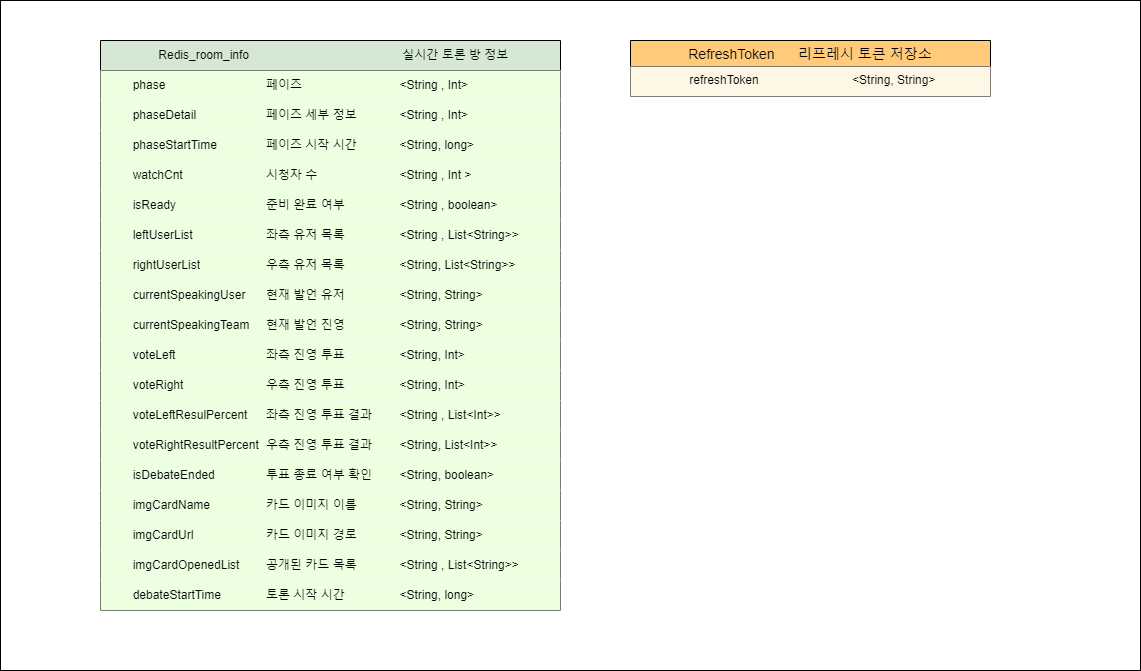

The diagram above was exported from draw.io. Its source (the exported page's mxGraphModel, read from the mxfile embedded in the PNG):
<mxGraphModel dx="2368" dy="684" grid="1" gridSize="10" guides="1" tooltips="1" connect="1" arrows="1" fold="1" page="1" pageScale="1" pageWidth="850" pageHeight="1100" math="0" shadow="0" extFonts="Permanent Marker^https://fonts.googleapis.com/css?family=Permanent+Marker">
  <root>
    <mxCell id="0" />
    <mxCell id="1" parent="0" />
    <mxCell id="rQbpbtU-D3-CJydZ9nb0-40" value="" style="rounded=0;whiteSpace=wrap;html=1;" vertex="1" parent="1">
      <mxGeometry x="-240" width="1140" height="670" as="geometry" />
    </mxCell>
    <mxCell id="rQbpbtU-D3-CJydZ9nb0-1" value="&amp;nbsp; Redis_room_info&amp;nbsp; &amp;nbsp; &amp;nbsp; &amp;nbsp; &amp;nbsp; &amp;nbsp; &amp;nbsp; &amp;nbsp; &amp;nbsp; &amp;nbsp; &amp;nbsp; &amp;nbsp; &amp;nbsp; &amp;nbsp; &amp;nbsp; &amp;nbsp; &amp;nbsp; &amp;nbsp; &amp;nbsp; &amp;nbsp; &amp;nbsp; &amp;nbsp; &amp;nbsp; 실시간 토론 방 정보" style="swimlane;fontStyle=0;childLayout=stackLayout;horizontal=1;startSize=30;horizontalStack=0;resizeParent=1;resizeParentMax=0;resizeLast=0;collapsible=1;marginBottom=0;whiteSpace=wrap;html=1;fillColor=#D5E8D4;" vertex="1" parent="1">
      <mxGeometry x="-140" y="40" width="460" height="570" as="geometry">
        <mxRectangle x="-10" y="60" width="400" height="30" as="alternateBounds" />
      </mxGeometry>
    </mxCell>
    <mxCell id="rQbpbtU-D3-CJydZ9nb0-2" value="&lt;span style=&quot;white-space: pre;&quot;&gt;&#09;&lt;/span&gt;phase&lt;span style=&quot;white-space: pre;&quot;&gt;&#09;&lt;/span&gt;&lt;span style=&quot;white-space: pre;&quot;&gt;&#09;&lt;/span&gt;&lt;span style=&quot;white-space: pre;&quot;&gt;&#09;&lt;span style=&quot;white-space: pre;&quot;&gt;&#09;&lt;/span&gt;&lt;/span&gt;페이즈&lt;span style=&quot;white-space: pre;&quot;&gt;&#09;&lt;/span&gt;&lt;span style=&quot;white-space: pre;&quot;&gt;&#09;&lt;/span&gt;&lt;span style=&quot;white-space: pre;&quot;&gt;&#09;&lt;/span&gt;&lt;span style=&quot;white-space: pre;&quot;&gt;&#09;&lt;/span&gt;&amp;lt;String , Int&amp;gt;" style="text;strokeColor=none;fillColor=#ECFFE0;align=left;verticalAlign=middle;spacingLeft=4;spacingRight=4;overflow=hidden;points=[[0,0.5],[1,0.5]];portConstraint=eastwest;rotatable=0;whiteSpace=wrap;html=1;" vertex="1" parent="rQbpbtU-D3-CJydZ9nb0-1">
      <mxGeometry y="30" width="460" height="30" as="geometry" />
    </mxCell>
    <mxCell id="rQbpbtU-D3-CJydZ9nb0-3" value="&lt;span style=&quot;white-space: pre;&quot;&gt;&#09;&lt;/span&gt;phaseDetail&lt;span style=&quot;white-space: pre;&quot;&gt;&#09;&lt;/span&gt;&lt;span style=&quot;white-space: pre;&quot;&gt;&#09;&lt;span style=&quot;white-space: pre;&quot;&gt;&#09;&lt;/span&gt;&lt;/span&gt;페이즈 세부 정보&lt;span style=&quot;white-space: pre;&quot;&gt;&#09;&lt;/span&gt;&lt;span style=&quot;white-space: pre;&quot;&gt;&#09;&lt;/span&gt;&amp;lt;String , Int&amp;gt;" style="text;strokeColor=none;fillColor=#ECFFE0;align=left;verticalAlign=middle;spacingLeft=4;spacingRight=4;overflow=hidden;points=[[0,0.5],[1,0.5]];portConstraint=eastwest;rotatable=0;whiteSpace=wrap;html=1;" vertex="1" parent="rQbpbtU-D3-CJydZ9nb0-1">
      <mxGeometry y="60" width="460" height="30" as="geometry" />
    </mxCell>
    <mxCell id="rQbpbtU-D3-CJydZ9nb0-4" value="&lt;span style=&quot;white-space: pre;&quot;&gt;&#09;&lt;/span&gt;phaseStartTime&lt;span style=&quot;white-space: pre;&quot;&gt;&#09;&lt;span style=&quot;white-space: pre;&quot;&gt;&#09;&lt;/span&gt;&lt;/span&gt;페이즈 시작 시간&lt;span style=&quot;white-space: pre;&quot;&gt;&#09;&lt;/span&gt;&lt;span style=&quot;white-space: pre;&quot;&gt;&#09;&lt;/span&gt;&amp;lt;String, long&amp;gt;" style="text;strokeColor=none;fillColor=#ECFFE0;align=left;verticalAlign=middle;spacingLeft=4;spacingRight=4;overflow=hidden;points=[[0,0.5],[1,0.5]];portConstraint=eastwest;rotatable=0;whiteSpace=wrap;html=1;" vertex="1" parent="rQbpbtU-D3-CJydZ9nb0-1">
      <mxGeometry y="90" width="460" height="30" as="geometry" />
    </mxCell>
    <mxCell id="rQbpbtU-D3-CJydZ9nb0-15" value="&lt;span style=&quot;white-space: pre;&quot;&gt;&#09;&lt;/span&gt;watchCnt&lt;span style=&quot;white-space: pre;&quot;&gt;&#09;&lt;/span&gt;&lt;span style=&quot;white-space: pre;&quot;&gt;&#09;&lt;/span&gt;&lt;span style=&quot;white-space: pre;&quot;&gt;&#09;&lt;span style=&quot;white-space: pre;&quot;&gt;&#09;&lt;/span&gt;&lt;/span&gt;시청자 수&lt;span style=&quot;white-space: pre;&quot;&gt;&#09;&lt;/span&gt;&lt;span style=&quot;white-space: pre;&quot;&gt;&#09;&lt;/span&gt;&lt;span style=&quot;white-space: pre;&quot;&gt;&#09;&lt;/span&gt;&lt;span style=&quot;white-space: pre;&quot;&gt;&#09;&lt;/span&gt;&amp;lt;String , Int &amp;gt;" style="text;strokeColor=none;fillColor=#ECFFE0;align=left;verticalAlign=middle;spacingLeft=4;spacingRight=4;overflow=hidden;points=[[0,0.5],[1,0.5]];portConstraint=eastwest;rotatable=0;whiteSpace=wrap;html=1;" vertex="1" parent="rQbpbtU-D3-CJydZ9nb0-1">
      <mxGeometry y="120" width="460" height="30" as="geometry" />
    </mxCell>
    <mxCell id="rQbpbtU-D3-CJydZ9nb0-14" value="&lt;span style=&quot;white-space: pre;&quot;&gt;&#09;&lt;/span&gt;isReady&lt;span style=&quot;white-space: pre;&quot;&gt;&#09;&lt;/span&gt;&lt;span style=&quot;white-space: pre;&quot;&gt;&#09;&lt;/span&gt;&lt;span style=&quot;white-space: pre;&quot;&gt;&#09;&lt;span style=&quot;white-space: pre;&quot;&gt;&#09;&lt;/span&gt;&lt;/span&gt;준비 완료 여부&lt;span style=&quot;white-space: pre;&quot;&gt;&#09;&lt;/span&gt;&lt;span style=&quot;white-space: pre;&quot;&gt;&#09;&lt;/span&gt;&amp;lt;String , boolean&amp;gt;" style="text;strokeColor=none;fillColor=#ECFFE0;align=left;verticalAlign=middle;spacingLeft=4;spacingRight=4;overflow=hidden;points=[[0,0.5],[1,0.5]];portConstraint=eastwest;rotatable=0;whiteSpace=wrap;html=1;" vertex="1" parent="rQbpbtU-D3-CJydZ9nb0-1">
      <mxGeometry y="150" width="460" height="30" as="geometry" />
    </mxCell>
    <mxCell id="rQbpbtU-D3-CJydZ9nb0-16" value="&lt;span style=&quot;white-space: pre;&quot;&gt;&#09;&lt;/span&gt;leftUserList&lt;span style=&quot;white-space: pre;&quot;&gt;&#09;&lt;/span&gt;&lt;span style=&quot;white-space: pre;&quot;&gt;&#09;&lt;span style=&quot;white-space: pre;&quot;&gt;&#09;&lt;/span&gt;&lt;/span&gt;좌측 유저 목록&lt;span style=&quot;white-space: pre;&quot;&gt;&#09;&lt;/span&gt;&lt;span style=&quot;white-space: pre;&quot;&gt;&#09;&lt;/span&gt;&amp;lt;String , List&amp;lt;String&amp;gt;&amp;gt;" style="text;strokeColor=none;fillColor=#ECFFE0;align=left;verticalAlign=middle;spacingLeft=4;spacingRight=4;overflow=hidden;points=[[0,0.5],[1,0.5]];portConstraint=eastwest;rotatable=0;whiteSpace=wrap;html=1;" vertex="1" parent="rQbpbtU-D3-CJydZ9nb0-1">
      <mxGeometry y="180" width="460" height="30" as="geometry" />
    </mxCell>
    <mxCell id="rQbpbtU-D3-CJydZ9nb0-17" value="&lt;span style=&quot;white-space: pre;&quot;&gt;&#09;&lt;/span&gt;rightUserList&lt;span style=&quot;white-space: pre;&quot;&gt;&#09;&lt;/span&gt;&lt;span style=&quot;white-space: pre;&quot;&gt;&#09;&lt;span style=&quot;white-space: pre;&quot;&gt;&#09;&lt;/span&gt;&lt;/span&gt;우측 유저 목록&lt;span style=&quot;white-space: pre;&quot;&gt;&#09;&lt;/span&gt;&lt;span style=&quot;white-space: pre;&quot;&gt;&#09;&lt;/span&gt;&amp;lt;String, List&amp;lt;String&amp;gt;&amp;gt;" style="text;strokeColor=none;fillColor=#ECFFE0;align=left;verticalAlign=middle;spacingLeft=4;spacingRight=4;overflow=hidden;points=[[0,0.5],[1,0.5]];portConstraint=eastwest;rotatable=0;whiteSpace=wrap;html=1;" vertex="1" parent="rQbpbtU-D3-CJydZ9nb0-1">
      <mxGeometry y="210" width="460" height="30" as="geometry" />
    </mxCell>
    <mxCell id="rQbpbtU-D3-CJydZ9nb0-18" value="&lt;span style=&quot;white-space: pre;&quot;&gt;&#09;&lt;/span&gt;currentSpeakingUser&lt;span style=&quot;white-space: pre;&quot;&gt;&#09;&lt;/span&gt;현재 발언 유저&lt;span style=&quot;white-space: pre;&quot;&gt;&#09;&lt;/span&gt;&lt;span style=&quot;white-space: pre;&quot;&gt;&#09;&lt;/span&gt;&amp;lt;String, String&amp;gt;" style="text;strokeColor=none;fillColor=#ECFFE0;align=left;verticalAlign=middle;spacingLeft=4;spacingRight=4;overflow=hidden;points=[[0,0.5],[1,0.5]];portConstraint=eastwest;rotatable=0;whiteSpace=wrap;html=1;" vertex="1" parent="rQbpbtU-D3-CJydZ9nb0-1">
      <mxGeometry y="240" width="460" height="30" as="geometry" />
    </mxCell>
    <mxCell id="rQbpbtU-D3-CJydZ9nb0-19" value="&lt;span style=&quot;white-space: pre;&quot;&gt;&#09;&lt;/span&gt;currentSpeakingTeam&lt;span style=&quot;white-space: pre;&quot;&gt;&#09;&lt;/span&gt;현재 발언 진영&lt;span style=&quot;white-space: pre;&quot;&gt;&#09;&lt;/span&gt;&lt;span style=&quot;white-space: pre;&quot;&gt;&#09;&lt;/span&gt;&amp;lt;String, String&amp;gt;" style="text;strokeColor=none;fillColor=#ECFFE0;align=left;verticalAlign=middle;spacingLeft=4;spacingRight=4;overflow=hidden;points=[[0,0.5],[1,0.5]];portConstraint=eastwest;rotatable=0;whiteSpace=wrap;html=1;" vertex="1" parent="rQbpbtU-D3-CJydZ9nb0-1">
      <mxGeometry y="270" width="460" height="30" as="geometry" />
    </mxCell>
    <mxCell id="rQbpbtU-D3-CJydZ9nb0-20" value="&lt;span style=&quot;white-space: pre;&quot;&gt;&#09;&lt;/span&gt;voteLeft&lt;span style=&quot;white-space: pre;&quot;&gt;&#09;&lt;/span&gt;&lt;span style=&quot;white-space: pre;&quot;&gt;&#09;&lt;/span&gt;&lt;span style=&quot;white-space: pre;&quot;&gt;&#09;&lt;/span&gt;&lt;span style=&quot;white-space: pre;&quot;&gt;&#09;&lt;/span&gt;좌측 진영 투표&lt;span style=&quot;white-space: pre;&quot;&gt;&#09;&lt;/span&gt;&lt;span style=&quot;white-space: pre;&quot;&gt;&#09;&lt;/span&gt;&amp;lt;String, Int&amp;gt;" style="text;strokeColor=none;fillColor=#ECFFE0;align=left;verticalAlign=middle;spacingLeft=4;spacingRight=4;overflow=hidden;points=[[0,0.5],[1,0.5]];portConstraint=eastwest;rotatable=0;whiteSpace=wrap;html=1;" vertex="1" parent="rQbpbtU-D3-CJydZ9nb0-1">
      <mxGeometry y="300" width="460" height="30" as="geometry" />
    </mxCell>
    <mxCell id="rQbpbtU-D3-CJydZ9nb0-21" value="&lt;span style=&quot;white-space: pre;&quot;&gt;&#09;&lt;/span&gt;voteRight&lt;span style=&quot;white-space: pre;&quot;&gt;&#09;&lt;/span&gt;&lt;span style=&quot;white-space: pre;&quot;&gt;&#09;&lt;/span&gt;&lt;span style=&quot;white-space: pre;&quot;&gt;&#09;&lt;/span&gt;&lt;span style=&quot;white-space: pre;&quot;&gt;&#09;&lt;/span&gt;우측 진영 투표&lt;span style=&quot;white-space: pre;&quot;&gt;&#09;&lt;/span&gt;&lt;span style=&quot;white-space: pre;&quot;&gt;&#09;&lt;/span&gt;&amp;lt;String, Int&amp;gt;" style="text;strokeColor=none;fillColor=#ECFFE0;align=left;verticalAlign=middle;spacingLeft=4;spacingRight=4;overflow=hidden;points=[[0,0.5],[1,0.5]];portConstraint=eastwest;rotatable=0;whiteSpace=wrap;html=1;" vertex="1" parent="rQbpbtU-D3-CJydZ9nb0-1">
      <mxGeometry y="330" width="460" height="30" as="geometry" />
    </mxCell>
    <mxCell id="rQbpbtU-D3-CJydZ9nb0-27" value="&lt;span style=&quot;&quot;&gt;&#09;&lt;/span&gt;&lt;span style=&quot;white-space: pre;&quot;&gt;&#09;&lt;/span&gt;voteLeftResulPercent&lt;span style=&quot;white-space: pre;&quot;&gt;&#09;&lt;/span&gt;좌측 진영 투표 결과&lt;span style=&quot;white-space: pre;&quot;&gt;&#09;&lt;/span&gt;&amp;lt;String , List&amp;lt;Int&amp;gt;&amp;gt;" style="text;strokeColor=none;fillColor=#ECFFE0;align=left;verticalAlign=middle;spacingLeft=4;spacingRight=4;overflow=hidden;points=[[0,0.5],[1,0.5]];portConstraint=eastwest;rotatable=0;whiteSpace=wrap;html=1;" vertex="1" parent="rQbpbtU-D3-CJydZ9nb0-1">
      <mxGeometry y="360" width="460" height="30" as="geometry" />
    </mxCell>
    <mxCell id="rQbpbtU-D3-CJydZ9nb0-28" value="&lt;span style=&quot;white-space: pre;&quot;&gt;&#09;&lt;/span&gt;voteRightResultPercent&lt;span style=&quot;white-space: pre;&quot;&gt;&#09;&lt;/span&gt;우측 진영 투표 결과&lt;span style=&quot;white-space: pre;&quot;&gt;&#09;&lt;/span&gt;&amp;lt;String, List&amp;lt;Int&amp;gt;&amp;gt;" style="text;strokeColor=none;fillColor=#ECFFE0;align=left;verticalAlign=middle;spacingLeft=4;spacingRight=4;overflow=hidden;points=[[0,0.5],[1,0.5]];portConstraint=eastwest;rotatable=0;whiteSpace=wrap;html=1;" vertex="1" parent="rQbpbtU-D3-CJydZ9nb0-1">
      <mxGeometry y="390" width="460" height="30" as="geometry" />
    </mxCell>
    <mxCell id="rQbpbtU-D3-CJydZ9nb0-29" value="&lt;span style=&quot;white-space: pre;&quot;&gt;&#09;&lt;/span&gt;isDebateEnded&lt;span style=&quot;white-space: pre;&quot;&gt;&#09;&lt;/span&gt;&lt;span style=&quot;white-space: pre;&quot;&gt;&#09;&lt;/span&gt;투표 종료 여부 확인&lt;span style=&quot;white-space: pre;&quot;&gt;&#09;&lt;/span&gt;&amp;lt;String, boolean&amp;gt;" style="text;strokeColor=none;fillColor=#ECFFE0;align=left;verticalAlign=middle;spacingLeft=4;spacingRight=4;overflow=hidden;points=[[0,0.5],[1,0.5]];portConstraint=eastwest;rotatable=0;whiteSpace=wrap;html=1;" vertex="1" parent="rQbpbtU-D3-CJydZ9nb0-1">
      <mxGeometry y="420" width="460" height="30" as="geometry" />
    </mxCell>
    <mxCell id="rQbpbtU-D3-CJydZ9nb0-31" value="&lt;span style=&quot;white-space: pre;&quot;&gt;&#09;&lt;/span&gt;imgCardName&lt;span style=&quot;white-space: pre;&quot;&gt;&#09;&lt;/span&gt;&lt;span style=&quot;white-space: pre;&quot;&gt;&#09;&lt;/span&gt;&lt;span style=&quot;white-space: pre;&quot;&gt;&#09;&lt;/span&gt;카드 이미지 이름&lt;span style=&quot;white-space: pre;&quot;&gt;&#09;&lt;/span&gt;&lt;span style=&quot;white-space: pre;&quot;&gt;&#09;&lt;/span&gt;&amp;lt;String, String&amp;gt;" style="text;strokeColor=none;fillColor=#ECFFE0;align=left;verticalAlign=middle;spacingLeft=4;spacingRight=4;overflow=hidden;points=[[0,0.5],[1,0.5]];portConstraint=eastwest;rotatable=0;whiteSpace=wrap;html=1;" vertex="1" parent="rQbpbtU-D3-CJydZ9nb0-1">
      <mxGeometry y="450" width="460" height="30" as="geometry" />
    </mxCell>
    <mxCell id="rQbpbtU-D3-CJydZ9nb0-30" value="&lt;span style=&quot;white-space: pre;&quot;&gt;&#09;&lt;/span&gt;imgCardUrl&lt;span style=&quot;white-space: pre;&quot;&gt;&#09;&lt;/span&gt;&lt;span style=&quot;white-space: pre;&quot;&gt;&#09;&lt;/span&gt;&lt;span style=&quot;white-space: pre;&quot;&gt;&#09;&lt;/span&gt;카드 이미지 경로&lt;span style=&quot;white-space: pre;&quot;&gt;&#09;&lt;/span&gt;&lt;span style=&quot;white-space: pre;&quot;&gt;&#09;&lt;/span&gt;&amp;lt;String, String&amp;gt;" style="text;strokeColor=none;fillColor=#ECFFE0;align=left;verticalAlign=middle;spacingLeft=4;spacingRight=4;overflow=hidden;points=[[0,0.5],[1,0.5]];portConstraint=eastwest;rotatable=0;whiteSpace=wrap;html=1;" vertex="1" parent="rQbpbtU-D3-CJydZ9nb0-1">
      <mxGeometry y="480" width="460" height="30" as="geometry" />
    </mxCell>
    <mxCell id="rQbpbtU-D3-CJydZ9nb0-33" value="&lt;span style=&quot;white-space: pre;&quot;&gt;&#09;&lt;/span&gt;imgCardOpenedList&lt;span style=&quot;white-space: pre;&quot;&gt;&#09;&lt;/span&gt;공개된 카드 목록&lt;span style=&quot;white-space: pre;&quot;&gt;&#09;&lt;/span&gt;&lt;span style=&quot;white-space: pre;&quot;&gt;&#09;&lt;/span&gt;&amp;lt;String , List&amp;lt;String&amp;gt;&amp;gt;" style="text;strokeColor=none;fillColor=#ECFFE0;align=left;verticalAlign=middle;spacingLeft=4;spacingRight=4;overflow=hidden;points=[[0,0.5],[1,0.5]];portConstraint=eastwest;rotatable=0;whiteSpace=wrap;html=1;" vertex="1" parent="rQbpbtU-D3-CJydZ9nb0-1">
      <mxGeometry y="510" width="460" height="30" as="geometry" />
    </mxCell>
    <mxCell id="rQbpbtU-D3-CJydZ9nb0-32" value="&lt;span style=&quot;white-space: pre;&quot;&gt;&#09;&lt;/span&gt;debateStartTime&lt;span style=&quot;white-space: pre;&quot;&gt;&#09;&lt;/span&gt;&lt;span style=&quot;white-space: pre;&quot;&gt;&#09;&lt;/span&gt;토론 시작 시간&lt;span style=&quot;white-space: pre;&quot;&gt;&#09;&lt;/span&gt;&lt;span style=&quot;white-space: pre;&quot;&gt;&#09;&lt;/span&gt;&amp;lt;String, long&amp;gt;" style="text;strokeColor=none;fillColor=#ECFFE0;align=left;verticalAlign=middle;spacingLeft=4;spacingRight=4;overflow=hidden;points=[[0,0.5],[1,0.5]];portConstraint=eastwest;rotatable=0;whiteSpace=wrap;html=1;" vertex="1" parent="rQbpbtU-D3-CJydZ9nb0-1">
      <mxGeometry y="540" width="460" height="30" as="geometry" />
    </mxCell>
    <mxCell id="rQbpbtU-D3-CJydZ9nb0-34" value="RefreshToken      리프레시 토큰 저장소" style="swimlane;fontStyle=0;childLayout=stackLayout;horizontal=1;startSize=26;horizontalStack=0;resizeParent=1;resizeParentMax=0;resizeLast=0;collapsible=1;marginBottom=0;align=center;fontSize=14;fillColor=#FFCA7A;" vertex="1" parent="1">
      <mxGeometry x="390" y="40" width="360" height="56" as="geometry" />
    </mxCell>
    <mxCell id="rQbpbtU-D3-CJydZ9nb0-35" value="                refreshToken                            &lt;String, String&gt;" style="text;strokeColor=none;fillColor=#FFF7E6;spacingLeft=4;spacingRight=4;overflow=hidden;rotatable=0;points=[[0,0.5],[1,0.5]];portConstraint=eastwest;fontSize=12;" vertex="1" parent="rQbpbtU-D3-CJydZ9nb0-34">
      <mxGeometry y="26" width="360" height="30" as="geometry" />
    </mxCell>
  </root>
</mxGraphModel>